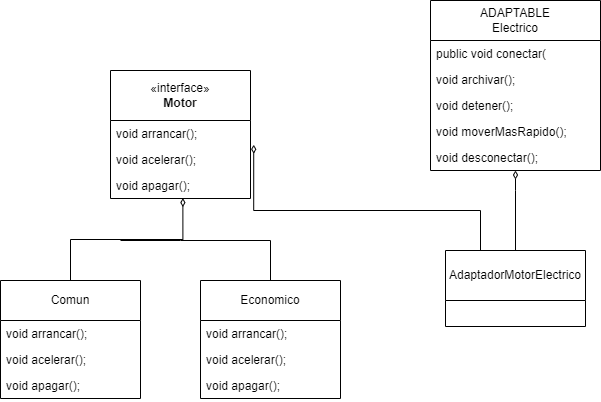

The diagram above was exported from draw.io. Its source (the exported page's mxGraphModel, read from the mxfile embedded in the PNG):
<mxGraphModel dx="1354" dy="511" grid="1" gridSize="10" guides="1" tooltips="1" connect="1" arrows="1" fold="1" page="1" pageScale="1" pageWidth="827" pageHeight="1169" math="0" shadow="0">
  <root>
    <mxCell id="0" />
    <mxCell id="1" parent="0" />
    <mxCell id="Gr_hgv_z37WdG2WHhnf4-12" value="«interface»&lt;br style=&quot;border-color: var(--border-color);&quot;&gt;&lt;b&gt;Motor&lt;/b&gt;" style="swimlane;fontStyle=0;childLayout=stackLayout;horizontal=1;startSize=50;fillColor=none;horizontalStack=0;resizeParent=1;resizeParentMax=0;resizeLast=0;collapsible=1;marginBottom=0;whiteSpace=wrap;html=1;" vertex="1" parent="1">
      <mxGeometry x="370" y="130" width="140" height="128" as="geometry" />
    </mxCell>
    <mxCell id="Gr_hgv_z37WdG2WHhnf4-13" value="&lt;div&gt;void arrancar();&lt;/div&gt;&lt;div&gt;&lt;br&gt;&lt;/div&gt;" style="text;strokeColor=none;fillColor=none;align=left;verticalAlign=top;spacingLeft=4;spacingRight=4;overflow=hidden;rotatable=0;points=[[0,0.5],[1,0.5]];portConstraint=eastwest;whiteSpace=wrap;html=1;" vertex="1" parent="Gr_hgv_z37WdG2WHhnf4-12">
      <mxGeometry y="50" width="140" height="26" as="geometry" />
    </mxCell>
    <mxCell id="Gr_hgv_z37WdG2WHhnf4-16" value="&lt;div&gt;&lt;span style=&quot;background-color: initial;&quot;&gt;void acelerar();&lt;/span&gt;&lt;br&gt;&lt;/div&gt;" style="text;strokeColor=none;fillColor=none;align=left;verticalAlign=top;spacingLeft=4;spacingRight=4;overflow=hidden;rotatable=0;points=[[0,0.5],[1,0.5]];portConstraint=eastwest;whiteSpace=wrap;html=1;" vertex="1" parent="Gr_hgv_z37WdG2WHhnf4-12">
      <mxGeometry y="76" width="140" height="26" as="geometry" />
    </mxCell>
    <mxCell id="Gr_hgv_z37WdG2WHhnf4-17" value="&lt;div&gt;&lt;span style=&quot;background-color: initial;&quot;&gt;void apagar();&lt;/span&gt;&lt;br&gt;&lt;/div&gt;&lt;div&gt;&lt;div style=&quot;border-color: var(--border-color);&quot;&gt;&lt;span style=&quot;border-color: var(--border-color);&quot;&gt;&lt;/span&gt;&lt;/div&gt;&lt;/div&gt;" style="text;strokeColor=none;fillColor=none;align=left;verticalAlign=top;spacingLeft=4;spacingRight=4;overflow=hidden;rotatable=0;points=[[0,0.5],[1,0.5]];portConstraint=eastwest;whiteSpace=wrap;html=1;" vertex="1" parent="Gr_hgv_z37WdG2WHhnf4-12">
      <mxGeometry y="102" width="140" height="26" as="geometry" />
    </mxCell>
    <mxCell id="Gr_hgv_z37WdG2WHhnf4-50" style="edgeStyle=orthogonalEdgeStyle;rounded=0;orthogonalLoop=1;jettySize=auto;html=1;entryX=0.517;entryY=0.984;entryDx=0;entryDy=0;entryPerimeter=0;endArrow=diamondThin;endFill=0;" edge="1" parent="1" source="Gr_hgv_z37WdG2WHhnf4-22" target="Gr_hgv_z37WdG2WHhnf4-17">
      <mxGeometry relative="1" as="geometry" />
    </mxCell>
    <mxCell id="Gr_hgv_z37WdG2WHhnf4-22" value="Comun" style="swimlane;fontStyle=0;childLayout=stackLayout;horizontal=1;startSize=40;fillColor=none;horizontalStack=0;resizeParent=1;resizeParentMax=0;resizeLast=0;collapsible=1;marginBottom=0;whiteSpace=wrap;html=1;" vertex="1" parent="1">
      <mxGeometry x="260" y="340" width="140" height="118" as="geometry" />
    </mxCell>
    <mxCell id="Gr_hgv_z37WdG2WHhnf4-23" value="&lt;div&gt;void arrancar();&lt;/div&gt;&lt;div&gt;&lt;br&gt;&lt;/div&gt;" style="text;strokeColor=none;fillColor=none;align=left;verticalAlign=top;spacingLeft=4;spacingRight=4;overflow=hidden;rotatable=0;points=[[0,0.5],[1,0.5]];portConstraint=eastwest;whiteSpace=wrap;html=1;" vertex="1" parent="Gr_hgv_z37WdG2WHhnf4-22">
      <mxGeometry y="40" width="140" height="26" as="geometry" />
    </mxCell>
    <mxCell id="Gr_hgv_z37WdG2WHhnf4-24" value="&lt;div&gt;&lt;span style=&quot;background-color: initial;&quot;&gt;void acelerar();&lt;/span&gt;&lt;br&gt;&lt;/div&gt;" style="text;strokeColor=none;fillColor=none;align=left;verticalAlign=top;spacingLeft=4;spacingRight=4;overflow=hidden;rotatable=0;points=[[0,0.5],[1,0.5]];portConstraint=eastwest;whiteSpace=wrap;html=1;" vertex="1" parent="Gr_hgv_z37WdG2WHhnf4-22">
      <mxGeometry y="66" width="140" height="26" as="geometry" />
    </mxCell>
    <mxCell id="Gr_hgv_z37WdG2WHhnf4-25" value="&lt;div&gt;&lt;span style=&quot;background-color: initial;&quot;&gt;void apagar();&lt;/span&gt;&lt;br&gt;&lt;/div&gt;&lt;div&gt;&lt;div style=&quot;border-color: var(--border-color);&quot;&gt;&lt;span style=&quot;border-color: var(--border-color);&quot;&gt;&lt;/span&gt;&lt;/div&gt;&lt;/div&gt;" style="text;strokeColor=none;fillColor=none;align=left;verticalAlign=top;spacingLeft=4;spacingRight=4;overflow=hidden;rotatable=0;points=[[0,0.5],[1,0.5]];portConstraint=eastwest;whiteSpace=wrap;html=1;" vertex="1" parent="Gr_hgv_z37WdG2WHhnf4-22">
      <mxGeometry y="92" width="140" height="26" as="geometry" />
    </mxCell>
    <mxCell id="Gr_hgv_z37WdG2WHhnf4-57" style="edgeStyle=orthogonalEdgeStyle;rounded=0;orthogonalLoop=1;jettySize=auto;html=1;endArrow=diamondThin;endFill=0;" edge="1" parent="1" source="Gr_hgv_z37WdG2WHhnf4-34" target="Gr_hgv_z37WdG2WHhnf4-48">
      <mxGeometry relative="1" as="geometry">
        <Array as="points">
          <mxPoint x="775" y="250" />
          <mxPoint x="775" y="250" />
        </Array>
      </mxGeometry>
    </mxCell>
    <mxCell id="Gr_hgv_z37WdG2WHhnf4-59" style="edgeStyle=orthogonalEdgeStyle;rounded=0;orthogonalLoop=1;jettySize=auto;html=1;exitX=0.25;exitY=0;exitDx=0;exitDy=0;entryX=1.023;entryY=-0.067;entryDx=0;entryDy=0;entryPerimeter=0;endArrow=diamondThin;endFill=0;" edge="1" parent="1" source="Gr_hgv_z37WdG2WHhnf4-34" target="Gr_hgv_z37WdG2WHhnf4-16">
      <mxGeometry relative="1" as="geometry">
        <Array as="points">
          <mxPoint x="740" y="270" />
          <mxPoint x="513" y="270" />
        </Array>
      </mxGeometry>
    </mxCell>
    <mxCell id="Gr_hgv_z37WdG2WHhnf4-34" value="AdaptadorMotorElectrico" style="swimlane;fontStyle=0;childLayout=stackLayout;horizontal=1;startSize=50;fillColor=none;horizontalStack=0;resizeParent=1;resizeParentMax=0;resizeLast=0;collapsible=1;marginBottom=0;whiteSpace=wrap;html=1;" vertex="1" parent="1">
      <mxGeometry x="705" y="310" width="140" height="76" as="geometry" />
    </mxCell>
    <mxCell id="Gr_hgv_z37WdG2WHhnf4-56" style="edgeStyle=orthogonalEdgeStyle;rounded=0;orthogonalLoop=1;jettySize=auto;html=1;endArrow=none;endFill=0;" edge="1" parent="1" source="Gr_hgv_z37WdG2WHhnf4-38">
      <mxGeometry relative="1" as="geometry">
        <mxPoint x="380" y="300" as="targetPoint" />
        <Array as="points">
          <mxPoint x="530" y="300" />
          <mxPoint x="440" y="300" />
        </Array>
      </mxGeometry>
    </mxCell>
    <mxCell id="Gr_hgv_z37WdG2WHhnf4-38" value="Economico" style="swimlane;fontStyle=0;childLayout=stackLayout;horizontal=1;startSize=40;fillColor=none;horizontalStack=0;resizeParent=1;resizeParentMax=0;resizeLast=0;collapsible=1;marginBottom=0;whiteSpace=wrap;html=1;" vertex="1" parent="1">
      <mxGeometry x="460" y="340" width="140" height="118" as="geometry" />
    </mxCell>
    <mxCell id="Gr_hgv_z37WdG2WHhnf4-39" value="&lt;div&gt;void arrancar();&lt;/div&gt;&lt;div&gt;&lt;br&gt;&lt;/div&gt;" style="text;strokeColor=none;fillColor=none;align=left;verticalAlign=top;spacingLeft=4;spacingRight=4;overflow=hidden;rotatable=0;points=[[0,0.5],[1,0.5]];portConstraint=eastwest;whiteSpace=wrap;html=1;" vertex="1" parent="Gr_hgv_z37WdG2WHhnf4-38">
      <mxGeometry y="40" width="140" height="26" as="geometry" />
    </mxCell>
    <mxCell id="Gr_hgv_z37WdG2WHhnf4-40" value="&lt;div&gt;&lt;span style=&quot;background-color: initial;&quot;&gt;void acelerar();&lt;/span&gt;&lt;br&gt;&lt;/div&gt;" style="text;strokeColor=none;fillColor=none;align=left;verticalAlign=top;spacingLeft=4;spacingRight=4;overflow=hidden;rotatable=0;points=[[0,0.5],[1,0.5]];portConstraint=eastwest;whiteSpace=wrap;html=1;" vertex="1" parent="Gr_hgv_z37WdG2WHhnf4-38">
      <mxGeometry y="66" width="140" height="26" as="geometry" />
    </mxCell>
    <mxCell id="Gr_hgv_z37WdG2WHhnf4-41" value="&lt;div&gt;&lt;span style=&quot;background-color: initial;&quot;&gt;void apagar();&lt;/span&gt;&lt;br&gt;&lt;/div&gt;&lt;div&gt;&lt;div style=&quot;border-color: var(--border-color);&quot;&gt;&lt;span style=&quot;border-color: var(--border-color);&quot;&gt;&lt;/span&gt;&lt;/div&gt;&lt;/div&gt;" style="text;strokeColor=none;fillColor=none;align=left;verticalAlign=top;spacingLeft=4;spacingRight=4;overflow=hidden;rotatable=0;points=[[0,0.5],[1,0.5]];portConstraint=eastwest;whiteSpace=wrap;html=1;" vertex="1" parent="Gr_hgv_z37WdG2WHhnf4-38">
      <mxGeometry y="92" width="140" height="26" as="geometry" />
    </mxCell>
    <mxCell id="Gr_hgv_z37WdG2WHhnf4-42" value="ADAPTABLE&lt;br&gt;Electrico" style="swimlane;fontStyle=0;childLayout=stackLayout;horizontal=1;startSize=40;fillColor=none;horizontalStack=0;resizeParent=1;resizeParentMax=0;resizeLast=0;collapsible=1;marginBottom=0;whiteSpace=wrap;html=1;" vertex="1" parent="1">
      <mxGeometry x="690" y="60" width="170" height="170" as="geometry" />
    </mxCell>
    <mxCell id="Gr_hgv_z37WdG2WHhnf4-43" value="&lt;div&gt;&lt;div&gt;public void conectar(&lt;/div&gt;&lt;/div&gt;" style="text;strokeColor=none;fillColor=none;align=left;verticalAlign=top;spacingLeft=4;spacingRight=4;overflow=hidden;rotatable=0;points=[[0,0.5],[1,0.5]];portConstraint=eastwest;whiteSpace=wrap;html=1;" vertex="1" parent="Gr_hgv_z37WdG2WHhnf4-42">
      <mxGeometry y="40" width="170" height="26" as="geometry" />
    </mxCell>
    <mxCell id="Gr_hgv_z37WdG2WHhnf4-44" value="&lt;div&gt;&lt;span style=&quot;background-color: initial;&quot;&gt;void archivar();&lt;/span&gt;&lt;br&gt;&lt;/div&gt;" style="text;strokeColor=none;fillColor=none;align=left;verticalAlign=top;spacingLeft=4;spacingRight=4;overflow=hidden;rotatable=0;points=[[0,0.5],[1,0.5]];portConstraint=eastwest;whiteSpace=wrap;html=1;" vertex="1" parent="Gr_hgv_z37WdG2WHhnf4-42">
      <mxGeometry y="66" width="170" height="26" as="geometry" />
    </mxCell>
    <mxCell id="Gr_hgv_z37WdG2WHhnf4-45" value="&lt;div&gt;void detener();&lt;/div&gt;&lt;div&gt;&lt;div style=&quot;border-color: var(--border-color);&quot;&gt;&lt;span style=&quot;border-color: var(--border-color);&quot;&gt;&lt;/span&gt;&lt;/div&gt;&lt;/div&gt;" style="text;strokeColor=none;fillColor=none;align=left;verticalAlign=top;spacingLeft=4;spacingRight=4;overflow=hidden;rotatable=0;points=[[0,0.5],[1,0.5]];portConstraint=eastwest;whiteSpace=wrap;html=1;" vertex="1" parent="Gr_hgv_z37WdG2WHhnf4-42">
      <mxGeometry y="92" width="170" height="26" as="geometry" />
    </mxCell>
    <mxCell id="Gr_hgv_z37WdG2WHhnf4-47" value="&lt;div&gt;void moverMasRapido();&lt;/div&gt;&lt;div&gt;&lt;div style=&quot;border-color: var(--border-color);&quot;&gt;&lt;span style=&quot;border-color: var(--border-color);&quot;&gt;&lt;/span&gt;&lt;/div&gt;&lt;/div&gt;" style="text;strokeColor=none;fillColor=none;align=left;verticalAlign=top;spacingLeft=4;spacingRight=4;overflow=hidden;rotatable=0;points=[[0,0.5],[1,0.5]];portConstraint=eastwest;whiteSpace=wrap;html=1;" vertex="1" parent="Gr_hgv_z37WdG2WHhnf4-42">
      <mxGeometry y="118" width="170" height="26" as="geometry" />
    </mxCell>
    <mxCell id="Gr_hgv_z37WdG2WHhnf4-48" value="&lt;div&gt;void desconectar();&lt;/div&gt;&lt;div&gt;&lt;div style=&quot;border-color: var(--border-color);&quot;&gt;&lt;span style=&quot;border-color: var(--border-color);&quot;&gt;&lt;/span&gt;&lt;/div&gt;&lt;/div&gt;" style="text;strokeColor=none;fillColor=none;align=left;verticalAlign=top;spacingLeft=4;spacingRight=4;overflow=hidden;rotatable=0;points=[[0,0.5],[1,0.5]];portConstraint=eastwest;whiteSpace=wrap;html=1;" vertex="1" parent="Gr_hgv_z37WdG2WHhnf4-42">
      <mxGeometry y="144" width="170" height="26" as="geometry" />
    </mxCell>
  </root>
</mxGraphModel>